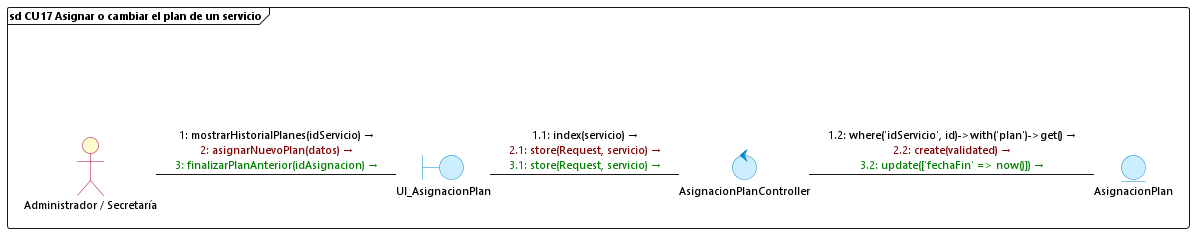

The diagram above was rendered by PlantUML. Its source (embedded in the PNG):
@startuml cu17_asignar_cambiar_plan_servicio
skinparam backgroundColor white
skinparam defaultFontName "Segoe UI"
skinparam defaultFontSize 11
skinparam interfaceBackgroundColor transparent
skinparam interfaceBorderColor transparent
skinparam actorBackgroundColor #FEFECE
skinparam actorBorderColor #A80036
skinparam boundaryBackgroundColor #CCEEFF
skinparam boundaryBorderColor #0088CC
skinparam controlBackgroundColor #CCEEFF
skinparam controlBorderColor #0088CC
skinparam entityBackgroundColor #CCEEFF
skinparam entityBorderColor #0088CC

frame "sd CU17 Asignar o cambiar el plan de un servicio" {
    () " " as spacer
    actor "Administrador / Secretaría" as Admin
    boundary UI_AsignacionPlan
    control AsignacionPlanController
    entity AsignacionPlan

    spacer -[hidden]down- Admin

    Admin -right- UI_AsignacionPlan : <font color=#000000>1: mostrarHistorialPlanes(idServicio) →</font>\n<font color=#800000>2: asignarNuevoPlan(datos) →</font>\n<font color=#008000>3: finalizarPlanAnterior(idAsignacion) →</font>

    UI_AsignacionPlan -right- AsignacionPlanController : <font color=#000000>1.1: index(servicio) →</font>\n<font color=#800000>2.1: store(Request, servicio) →</font>\n<font color=#008000>3.1: store(Request, servicio) →</font>

    AsignacionPlanController -right- AsignacionPlan : <font color=#000000>1.2: where('idServicio', id)->with('plan')->get() →</font>\n<font color=#800000>2.2: create(validated) →</font>\n<font color=#008000>3.2: update(['fechaFin' => now()]) →</font>
}
@enduml